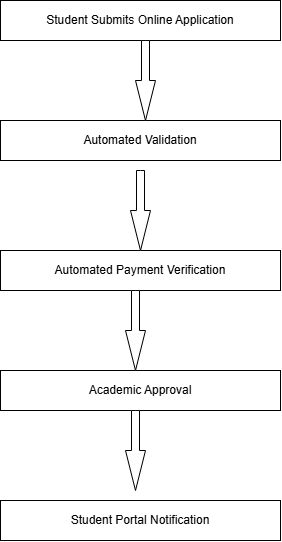

The diagram above was exported from draw.io. Its source (the exported page's mxGraphModel, read from the mxfile embedded in the PNG):
<mxGraphModel dx="1030" dy="562" grid="1" gridSize="10" guides="1" tooltips="1" connect="1" arrows="1" fold="1" page="1" pageScale="1" pageWidth="850" pageHeight="1100" math="0" shadow="0">
  <root>
    <mxCell id="0" />
    <mxCell id="1" parent="0" />
    <mxCell id="_TQDkOfhOj3e6ACvuzdk-5" parent="1" style="rounded=0;whiteSpace=wrap;html=1;" value="Student Submits Online Application" vertex="1">
      <mxGeometry height="40" width="280" x="280" y="40" as="geometry" />
    </mxCell>
    <mxCell id="_TQDkOfhOj3e6ACvuzdk-7" parent="1" style="rounded=0;whiteSpace=wrap;html=1;" value="Automated Payment Verification" vertex="1">
      <mxGeometry height="40" width="280" x="280" y="290" as="geometry" />
    </mxCell>
    <mxCell id="_TQDkOfhOj3e6ACvuzdk-8" parent="1" style="rounded=0;whiteSpace=wrap;html=1;" value="Academic Approval" vertex="1">
      <mxGeometry height="40" width="280" x="280" y="410" as="geometry" />
    </mxCell>
    <mxCell id="_TQDkOfhOj3e6ACvuzdk-9" parent="1" style="rounded=0;whiteSpace=wrap;html=1;" value="Automated Validation" vertex="1">
      <mxGeometry height="40" width="280" x="280" y="160" as="geometry" />
    </mxCell>
    <mxCell id="_TQDkOfhOj3e6ACvuzdk-10" parent="1" style="rounded=0;whiteSpace=wrap;html=1;" value="Student Portal Notification" vertex="1">
      <mxGeometry height="40" width="280" x="280" y="540" as="geometry" />
    </mxCell>
    <mxCell id="_TQDkOfhOj3e6ACvuzdk-12" parent="1" style="html=1;shadow=0;dashed=0;align=center;verticalAlign=middle;shape=mxgraph.arrows2.arrow;dy=0.6;dx=40;direction=south;notch=0;" value="" vertex="1">
      <mxGeometry height="80" width="20" x="415" y="80" as="geometry" />
    </mxCell>
    <mxCell id="_TQDkOfhOj3e6ACvuzdk-14" parent="1" style="html=1;shadow=0;dashed=0;align=center;verticalAlign=middle;shape=mxgraph.arrows2.arrow;dy=0.6;dx=40;direction=south;notch=0;" value="" vertex="1">
      <mxGeometry height="80" width="20" x="410" y="210" as="geometry" />
    </mxCell>
    <mxCell id="_TQDkOfhOj3e6ACvuzdk-15" parent="1" style="html=1;shadow=0;dashed=0;align=center;verticalAlign=middle;shape=mxgraph.arrows2.arrow;dy=0.6;dx=40;direction=south;notch=0;" value="" vertex="1">
      <mxGeometry height="80" width="20" x="405" y="330" as="geometry" />
    </mxCell>
    <mxCell id="_TQDkOfhOj3e6ACvuzdk-16" parent="1" style="html=1;shadow=0;dashed=0;align=center;verticalAlign=middle;shape=mxgraph.arrows2.arrow;dy=0.6;dx=40;direction=south;notch=0;" value="" vertex="1">
      <mxGeometry height="80" width="20" x="405" y="450" as="geometry" />
    </mxCell>
  </root>
</mxGraphModel>